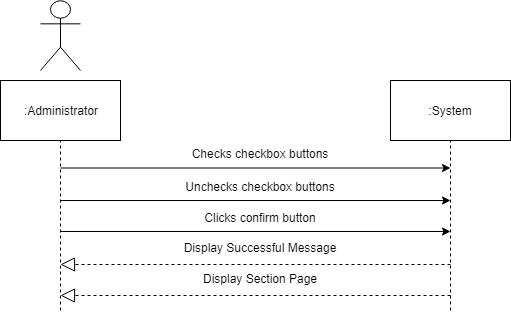

The diagram above was exported from draw.io. Its source (the exported page's mxGraphModel, read from the mxfile embedded in the PNG):
<mxGraphModel dx="840" dy="452" grid="1" gridSize="10" guides="1" tooltips="1" connect="1" arrows="1" fold="1" page="1" pageScale="1" pageWidth="850" pageHeight="1100" math="0" shadow="0">
  <root>
    <mxCell id="0" />
    <mxCell id="1" parent="0" />
    <mxCell id="CK_ehw4pUNZogMMfyi2R-1" value="" style="endArrow=none;dashed=1;html=1;entryX=0.5;entryY=1;entryDx=0;entryDy=0;" parent="1" target="CK_ehw4pUNZogMMfyi2R-3" edge="1">
      <mxGeometry width="50" height="50" relative="1" as="geometry">
        <mxPoint x="270" y="350" as="sourcePoint" />
        <mxPoint x="269.5" y="170" as="targetPoint" />
      </mxGeometry>
    </mxCell>
    <mxCell id="CK_ehw4pUNZogMMfyi2R-2" value="Actor" style="shape=umlActor;verticalLabelPosition=bottom;labelBackgroundColor=#ffffff;verticalAlign=top;html=1;outlineConnect=0;noLabel=1;" parent="1" vertex="1">
      <mxGeometry x="250" y="40" width="40" height="70" as="geometry" />
    </mxCell>
    <mxCell id="CK_ehw4pUNZogMMfyi2R-3" value=":Administrator" style="rounded=0;whiteSpace=wrap;html=1;" parent="1" vertex="1">
      <mxGeometry x="210" y="120" width="120" height="60" as="geometry" />
    </mxCell>
    <mxCell id="CK_ehw4pUNZogMMfyi2R-4" value=":System" style="rounded=0;whiteSpace=wrap;html=1;" parent="1" vertex="1">
      <mxGeometry x="600" y="120" width="120" height="60" as="geometry" />
    </mxCell>
    <mxCell id="CK_ehw4pUNZogMMfyi2R-5" value="" style="endArrow=none;dashed=1;html=1;entryX=0.5;entryY=1;entryDx=0;entryDy=0;" parent="1" target="CK_ehw4pUNZogMMfyi2R-4" edge="1">
      <mxGeometry width="50" height="50" relative="1" as="geometry">
        <mxPoint x="660" y="350" as="sourcePoint" />
        <mxPoint x="700" y="190" as="targetPoint" />
      </mxGeometry>
    </mxCell>
    <mxCell id="CK_ehw4pUNZogMMfyi2R-6" value="" style="endArrow=classic;html=1;fontSize=12;" parent="1" edge="1">
      <mxGeometry width="50" height="50" relative="1" as="geometry">
        <mxPoint x="270" y="207.5" as="sourcePoint" />
        <mxPoint x="660" y="207.5" as="targetPoint" />
      </mxGeometry>
    </mxCell>
    <mxCell id="CK_ehw4pUNZogMMfyi2R-7" value="Checks checkbox buttons" style="text;align=center;fontStyle=0;verticalAlign=middle;spacingLeft=3;spacingRight=3;strokeColor=none;rotatable=0;points=[[0,0.5],[1,0.5]];portConstraint=eastwest;fontSize=12;" parent="1" vertex="1">
      <mxGeometry x="430" y="193.5" width="80" as="geometry" />
    </mxCell>
    <mxCell id="CK_ehw4pUNZogMMfyi2R-8" value="Display Successful Message&#10;" style="text;align=center;fontStyle=0;verticalAlign=middle;spacingLeft=3;spacingRight=3;strokeColor=none;rotatable=0;points=[[0,0.5],[1,0.5]];portConstraint=eastwest;fontSize=12;" parent="1" vertex="1">
      <mxGeometry x="430" y="290" width="80" height="10" as="geometry" />
    </mxCell>
    <mxCell id="CK_ehw4pUNZogMMfyi2R-9" value="" style="endArrow=block;dashed=1;endFill=0;endSize=12;html=1;" parent="1" edge="1">
      <mxGeometry width="160" relative="1" as="geometry">
        <mxPoint x="660" y="304" as="sourcePoint" />
        <mxPoint x="270" y="304" as="targetPoint" />
      </mxGeometry>
    </mxCell>
    <mxCell id="CK_ehw4pUNZogMMfyi2R-10" value="" style="endArrow=classic;html=1;fontSize=12;" parent="1" edge="1">
      <mxGeometry width="50" height="50" relative="1" as="geometry">
        <mxPoint x="270" y="240" as="sourcePoint" />
        <mxPoint x="660" y="240" as="targetPoint" />
      </mxGeometry>
    </mxCell>
    <mxCell id="CK_ehw4pUNZogMMfyi2R-11" value="Unchecks checkbox buttons" style="text;align=center;fontStyle=0;verticalAlign=middle;spacingLeft=3;spacingRight=3;strokeColor=none;rotatable=0;points=[[0,0.5],[1,0.5]];portConstraint=eastwest;fontSize=12;" parent="1" vertex="1">
      <mxGeometry x="430" y="226" width="80" as="geometry" />
    </mxCell>
    <mxCell id="CK_ehw4pUNZogMMfyi2R-12" value="Display Section Page&#10;" style="text;align=center;fontStyle=0;verticalAlign=middle;spacingLeft=3;spacingRight=3;strokeColor=none;rotatable=0;points=[[0,0.5],[1,0.5]];portConstraint=eastwest;fontSize=12;" parent="1" vertex="1">
      <mxGeometry x="430" y="321" width="80" height="10" as="geometry" />
    </mxCell>
    <mxCell id="CK_ehw4pUNZogMMfyi2R-13" value="" style="endArrow=block;dashed=1;endFill=0;endSize=12;html=1;" parent="1" edge="1">
      <mxGeometry width="160" relative="1" as="geometry">
        <mxPoint x="660" y="335" as="sourcePoint" />
        <mxPoint x="270" y="335" as="targetPoint" />
      </mxGeometry>
    </mxCell>
    <mxCell id="CK_ehw4pUNZogMMfyi2R-14" value="" style="endArrow=classic;html=1;fontSize=12;" parent="1" edge="1">
      <mxGeometry width="50" height="50" relative="1" as="geometry">
        <mxPoint x="270" y="271" as="sourcePoint" />
        <mxPoint x="660" y="271" as="targetPoint" />
      </mxGeometry>
    </mxCell>
    <mxCell id="CK_ehw4pUNZogMMfyi2R-15" value="Clicks confirm button" style="text;align=center;fontStyle=0;verticalAlign=middle;spacingLeft=3;spacingRight=3;strokeColor=none;rotatable=0;points=[[0,0.5],[1,0.5]];portConstraint=eastwest;fontSize=12;" parent="1" vertex="1">
      <mxGeometry x="430" y="257" width="80" as="geometry" />
    </mxCell>
  </root>
</mxGraphModel>